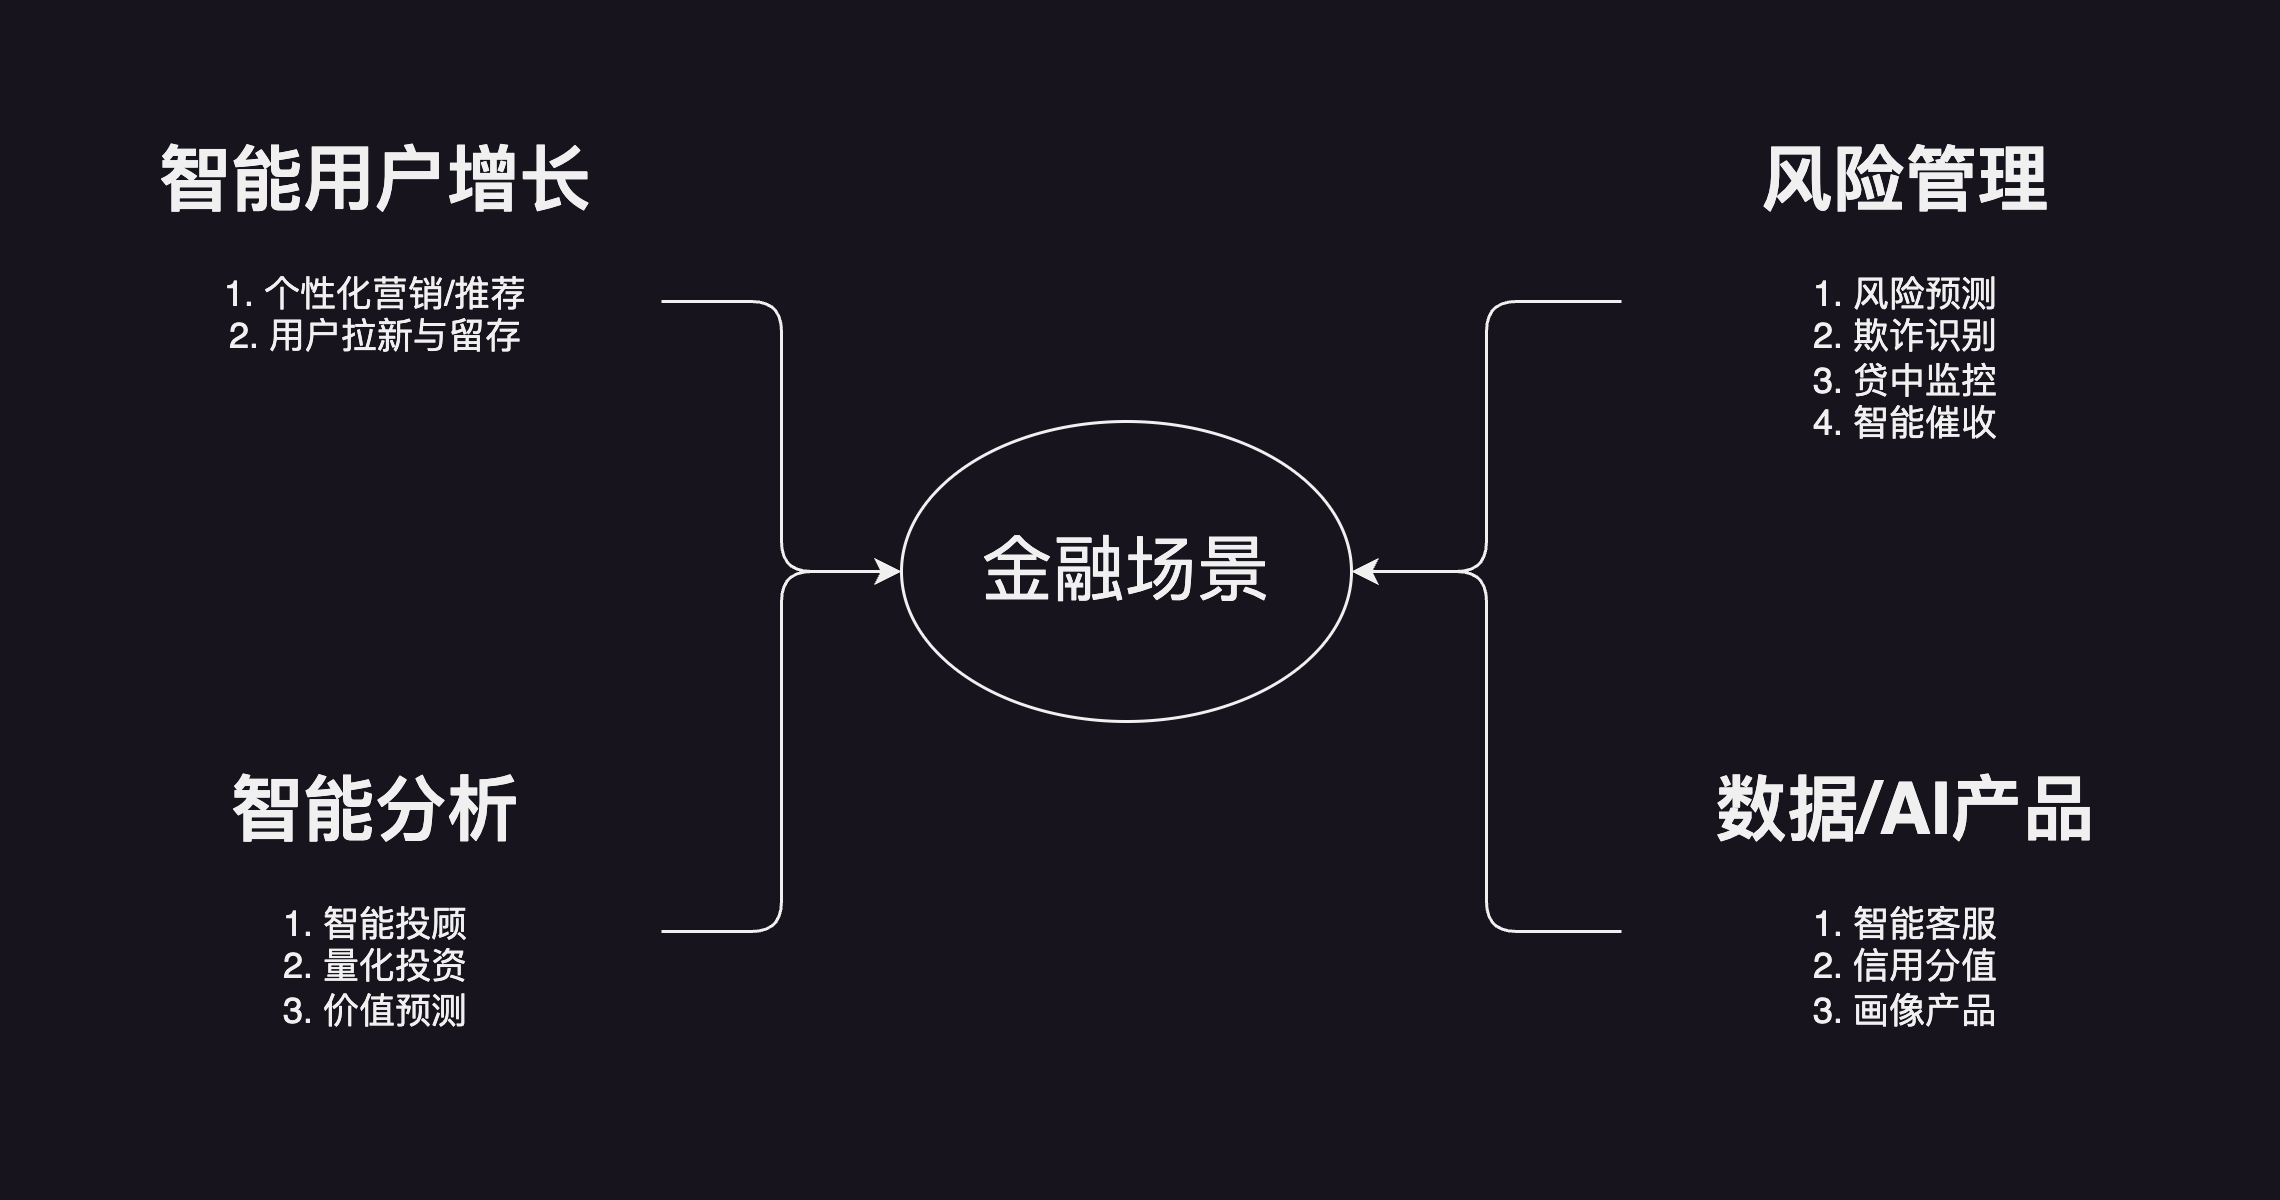

The diagram above was exported from draw.io. Its source (the exported page's mxGraphModel, read from the mxfile embedded in the PNG):
<mxGraphModel dx="1026" dy="772" grid="1" gridSize="10" guides="1" tooltips="1" connect="1" arrows="1" fold="1" page="1" pageScale="1" pageWidth="850" pageHeight="1100" math="0" shadow="0">
  <root>
    <mxCell id="0" />
    <mxCell id="1" parent="0" />
    <mxCell id="7" style="edgeStyle=orthogonalEdgeStyle;html=1;exitX=1;exitY=0.5;exitDx=0;exitDy=0;fontSize=12;" parent="1" source="2" target="3" edge="1">
      <mxGeometry relative="1" as="geometry" />
    </mxCell>
    <mxCell id="2" value="&lt;h1&gt;智能用户增长&lt;/h1&gt;&lt;div&gt;1. 个性化营销/推荐&lt;/div&gt;&lt;div&gt;2. 用户拉新与留存&lt;/div&gt;" style="text;html=1;strokeColor=none;fillColor=none;spacing=5;spacingTop=-20;whiteSpace=wrap;overflow=hidden;rounded=0;align=center;" parent="1" vertex="1">
      <mxGeometry x="90" y="240" width="190" height="120" as="geometry" />
    </mxCell>
    <mxCell id="3" value="&lt;font style=&quot;font-size: 24px;&quot;&gt;金融场景&lt;/font&gt;" style="ellipse;whiteSpace=wrap;html=1;" parent="1" vertex="1">
      <mxGeometry x="360" y="340" width="150" height="100" as="geometry" />
    </mxCell>
    <mxCell id="9" style="edgeStyle=orthogonalEdgeStyle;html=1;exitX=0;exitY=0.5;exitDx=0;exitDy=0;entryX=1;entryY=0.5;entryDx=0;entryDy=0;fontSize=12;" parent="1" source="4" target="3" edge="1">
      <mxGeometry relative="1" as="geometry" />
    </mxCell>
    <mxCell id="4" value="&lt;h1&gt;风险管理&lt;/h1&gt;&lt;div&gt;1. 风险预测&lt;/div&gt;&lt;div&gt;2. 欺诈识别&lt;/div&gt;&lt;div&gt;3. 贷中监控&lt;/div&gt;&lt;div&gt;4. 智能催收&lt;/div&gt;" style="text;html=1;strokeColor=none;fillColor=none;spacing=5;spacingTop=-20;whiteSpace=wrap;overflow=hidden;rounded=0;align=center;" parent="1" vertex="1">
      <mxGeometry x="600" y="240" width="190" height="120" as="geometry" />
    </mxCell>
    <mxCell id="8" style="edgeStyle=orthogonalEdgeStyle;html=1;exitX=1;exitY=0.5;exitDx=0;exitDy=0;entryX=0;entryY=0.5;entryDx=0;entryDy=0;fontSize=12;" parent="1" source="5" target="3" edge="1">
      <mxGeometry relative="1" as="geometry" />
    </mxCell>
    <mxCell id="5" value="&lt;h1&gt;智能分析&lt;/h1&gt;&lt;div&gt;1. 智能投顾&lt;/div&gt;&lt;div&gt;2. 量化投资&lt;/div&gt;&lt;div&gt;3. 价值预测&lt;/div&gt;" style="text;html=1;strokeColor=none;fillColor=none;spacing=5;spacingTop=-20;whiteSpace=wrap;overflow=hidden;rounded=0;align=center;" parent="1" vertex="1">
      <mxGeometry x="90" y="450" width="190" height="120" as="geometry" />
    </mxCell>
    <mxCell id="11" style="edgeStyle=orthogonalEdgeStyle;html=1;exitX=0;exitY=0.5;exitDx=0;exitDy=0;entryX=1;entryY=0.5;entryDx=0;entryDy=0;fontSize=12;" parent="1" source="6" target="3" edge="1">
      <mxGeometry relative="1" as="geometry" />
    </mxCell>
    <mxCell id="6" value="&lt;h1&gt;数据/AI产品&lt;/h1&gt;&lt;div&gt;1. 智能客服&lt;/div&gt;&lt;div&gt;2. 信用分值&lt;/div&gt;&lt;div&gt;3. 画像产品&lt;/div&gt;" style="text;html=1;strokeColor=none;fillColor=none;spacing=5;spacingTop=-20;whiteSpace=wrap;overflow=hidden;rounded=0;align=center;" parent="1" vertex="1">
      <mxGeometry x="600" y="450" width="190" height="120" as="geometry" />
    </mxCell>
  </root>
</mxGraphModel>